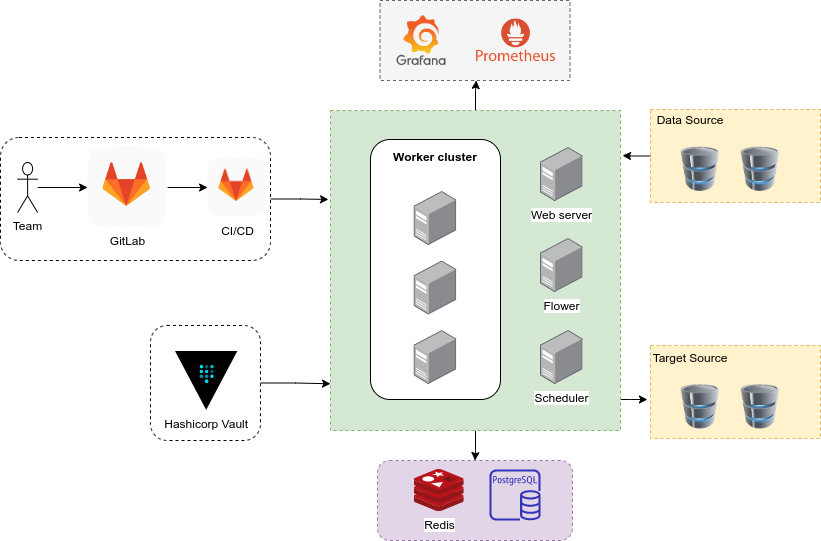

The diagram above was exported from draw.io. Its source (the exported page's mxGraphModel, read from the mxfile embedded in the PNG):
<mxGraphModel dx="868" dy="520" grid="1" gridSize="10" guides="1" tooltips="1" connect="1" arrows="1" fold="1" page="1" pageScale="1" pageWidth="850" pageHeight="1100" math="0" shadow="0">
  <root>
    <mxCell id="0" />
    <mxCell id="1" parent="0" />
    <mxCell id="ULhwfwEAd-XHXzJ7qssL-42" style="edgeStyle=orthogonalEdgeStyle;rounded=0;orthogonalLoop=1;jettySize=auto;html=1;entryX=1.007;entryY=0.141;entryDx=0;entryDy=0;entryPerimeter=0;" edge="1" parent="1" source="ULhwfwEAd-XHXzJ7qssL-29" target="ULhwfwEAd-XHXzJ7qssL-19">
      <mxGeometry relative="1" as="geometry" />
    </mxCell>
    <mxCell id="ULhwfwEAd-XHXzJ7qssL-29" value="" style="rounded=0;whiteSpace=wrap;html=1;dashed=1;fillColor=#fff2cc;strokeColor=#d6b656;" vertex="1" parent="1">
      <mxGeometry x="670" y="169" width="170" height="93" as="geometry" />
    </mxCell>
    <mxCell id="ULhwfwEAd-XHXzJ7qssL-43" style="edgeStyle=orthogonalEdgeStyle;rounded=0;orthogonalLoop=1;jettySize=auto;html=1;entryX=-0.007;entryY=0.278;entryDx=0;entryDy=0;entryPerimeter=0;" edge="1" parent="1" source="ULhwfwEAd-XHXzJ7qssL-24" target="ULhwfwEAd-XHXzJ7qssL-19">
      <mxGeometry relative="1" as="geometry" />
    </mxCell>
    <mxCell id="ULhwfwEAd-XHXzJ7qssL-24" value="" style="rounded=1;whiteSpace=wrap;html=1;dashed=1;" vertex="1" parent="1">
      <mxGeometry x="20" y="197" width="270" height="123" as="geometry" />
    </mxCell>
    <mxCell id="ULhwfwEAd-XHXzJ7qssL-27" style="edgeStyle=orthogonalEdgeStyle;rounded=0;orthogonalLoop=1;jettySize=auto;html=1;entryX=0;entryY=0.854;entryDx=0;entryDy=0;entryPerimeter=0;" edge="1" parent="1" source="ULhwfwEAd-XHXzJ7qssL-23" target="ULhwfwEAd-XHXzJ7qssL-19">
      <mxGeometry relative="1" as="geometry" />
    </mxCell>
    <mxCell id="ULhwfwEAd-XHXzJ7qssL-23" value="" style="rounded=1;whiteSpace=wrap;html=1;dashed=1;" vertex="1" parent="1">
      <mxGeometry x="170" y="385" width="110" height="115" as="geometry" />
    </mxCell>
    <mxCell id="ULhwfwEAd-XHXzJ7qssL-38" style="edgeStyle=orthogonalEdgeStyle;rounded=0;orthogonalLoop=1;jettySize=auto;html=1;entryX=-0.018;entryY=0.581;entryDx=0;entryDy=0;entryPerimeter=0;" edge="1" parent="1" source="ULhwfwEAd-XHXzJ7qssL-19" target="ULhwfwEAd-XHXzJ7qssL-33">
      <mxGeometry relative="1" as="geometry">
        <Array as="points">
          <mxPoint x="650" y="459" />
          <mxPoint x="650" y="459" />
        </Array>
      </mxGeometry>
    </mxCell>
    <mxCell id="ULhwfwEAd-XHXzJ7qssL-47" style="edgeStyle=orthogonalEdgeStyle;rounded=0;orthogonalLoop=1;jettySize=auto;html=1;entryX=0.5;entryY=0;entryDx=0;entryDy=0;" edge="1" parent="1" source="ULhwfwEAd-XHXzJ7qssL-19" target="ULhwfwEAd-XHXzJ7qssL-44">
      <mxGeometry relative="1" as="geometry" />
    </mxCell>
    <mxCell id="ULhwfwEAd-XHXzJ7qssL-53" style="edgeStyle=orthogonalEdgeStyle;rounded=0;orthogonalLoop=1;jettySize=auto;html=1;entryX=0;entryY=1;entryDx=0;entryDy=0;" edge="1" parent="1" source="ULhwfwEAd-XHXzJ7qssL-19" target="ULhwfwEAd-XHXzJ7qssL-52">
      <mxGeometry relative="1" as="geometry" />
    </mxCell>
    <mxCell id="ULhwfwEAd-XHXzJ7qssL-19" value="" style="rounded=0;whiteSpace=wrap;html=1;fillColor=#d5e8d4;strokeColor=#82b366;dashed=1;" vertex="1" parent="1">
      <mxGeometry x="350" y="170" width="290" height="320" as="geometry" />
    </mxCell>
    <mxCell id="ULhwfwEAd-XHXzJ7qssL-9" value="" style="rounded=1;whiteSpace=wrap;html=1;" vertex="1" parent="1">
      <mxGeometry x="390" y="199" width="130" height="260" as="geometry" />
    </mxCell>
    <mxCell id="ULhwfwEAd-XHXzJ7qssL-5" style="edgeStyle=orthogonalEdgeStyle;rounded=0;orthogonalLoop=1;jettySize=auto;html=1;" edge="1" parent="1" source="ULhwfwEAd-XHXzJ7qssL-1" target="ULhwfwEAd-XHXzJ7qssL-4">
      <mxGeometry relative="1" as="geometry" />
    </mxCell>
    <mxCell id="ULhwfwEAd-XHXzJ7qssL-1" value="GitLab" style="shape=image;html=1;verticalAlign=top;verticalLabelPosition=bottom;labelBackgroundColor=#ffffff;imageAspect=0;aspect=fixed;image=https://cdn4.iconfinder.com/data/icons/socialcones/508/Gitlab-128.png" vertex="1" parent="1">
      <mxGeometry x="107.1" y="207" width="80" height="80" as="geometry" />
    </mxCell>
    <mxCell id="ULhwfwEAd-XHXzJ7qssL-3" style="edgeStyle=orthogonalEdgeStyle;rounded=0;orthogonalLoop=1;jettySize=auto;html=1;entryX=0;entryY=0.5;entryDx=0;entryDy=0;" edge="1" parent="1" source="ULhwfwEAd-XHXzJ7qssL-2" target="ULhwfwEAd-XHXzJ7qssL-1">
      <mxGeometry relative="1" as="geometry" />
    </mxCell>
    <mxCell id="ULhwfwEAd-XHXzJ7qssL-2" value="Team" style="shape=umlActor;verticalLabelPosition=bottom;verticalAlign=top;html=1;outlineConnect=0;" vertex="1" parent="1">
      <mxGeometry x="37.1" y="222" width="20" height="50" as="geometry" />
    </mxCell>
    <mxCell id="ULhwfwEAd-XHXzJ7qssL-4" value="CI/CD" style="shape=image;html=1;verticalAlign=top;verticalLabelPosition=bottom;labelBackgroundColor=#ffffff;imageAspect=0;aspect=fixed;image=https://cdn4.iconfinder.com/data/icons/socialcones/508/Gitlab-128.png" vertex="1" parent="1">
      <mxGeometry x="227.1" y="217.5" width="59" height="59" as="geometry" />
    </mxCell>
    <mxCell id="ULhwfwEAd-XHXzJ7qssL-11" value="&lt;b&gt;Worker cluster&lt;/b&gt;" style="text;html=1;strokeColor=none;fillColor=none;align=center;verticalAlign=middle;whiteSpace=wrap;rounded=0;" vertex="1" parent="1">
      <mxGeometry x="410" y="207" width="90" height="20" as="geometry" />
    </mxCell>
    <mxCell id="ULhwfwEAd-XHXzJ7qssL-13" value="" style="points=[];aspect=fixed;html=1;align=center;shadow=0;dashed=0;image;image=img/lib/allied_telesis/computer_and_terminals/Server_Desktop.svg;" vertex="1" parent="1">
      <mxGeometry x="433.70000000000005" y="251" width="42.599999999999994" height="54" as="geometry" />
    </mxCell>
    <mxCell id="ULhwfwEAd-XHXzJ7qssL-14" value="" style="points=[];aspect=fixed;html=1;align=center;shadow=0;dashed=0;image;image=img/lib/allied_telesis/computer_and_terminals/Server_Desktop.svg;" vertex="1" parent="1">
      <mxGeometry x="433.70000000000005" y="320.5" width="42.599999999999994" height="54" as="geometry" />
    </mxCell>
    <mxCell id="ULhwfwEAd-XHXzJ7qssL-15" value="" style="points=[];aspect=fixed;html=1;align=center;shadow=0;dashed=0;image;image=img/lib/allied_telesis/computer_and_terminals/Server_Desktop.svg;" vertex="1" parent="1">
      <mxGeometry x="433.70000000000005" y="390" width="42.599999999999994" height="54" as="geometry" />
    </mxCell>
    <mxCell id="ULhwfwEAd-XHXzJ7qssL-16" value="Web server" style="points=[];aspect=fixed;html=1;align=center;shadow=0;dashed=0;image;image=img/lib/allied_telesis/computer_and_terminals/Server_Desktop.svg;" vertex="1" parent="1">
      <mxGeometry x="560" y="207" width="42.599999999999994" height="54" as="geometry" />
    </mxCell>
    <mxCell id="ULhwfwEAd-XHXzJ7qssL-17" value="Flower" style="points=[];aspect=fixed;html=1;align=center;shadow=0;dashed=0;image;image=img/lib/allied_telesis/computer_and_terminals/Server_Desktop.svg;" vertex="1" parent="1">
      <mxGeometry x="560" y="298" width="42.599999999999994" height="54" as="geometry" />
    </mxCell>
    <mxCell id="ULhwfwEAd-XHXzJ7qssL-18" value="Scheduler" style="points=[];aspect=fixed;html=1;align=center;shadow=0;dashed=0;image;image=img/lib/allied_telesis/computer_and_terminals/Server_Desktop.svg;" vertex="1" parent="1">
      <mxGeometry x="560" y="390" width="42.599999999999994" height="54" as="geometry" />
    </mxCell>
    <mxCell id="ULhwfwEAd-XHXzJ7qssL-22" value="Hashicorp Vault" style="shape=image;verticalLabelPosition=bottom;labelBackgroundColor=#ffffff;verticalAlign=top;aspect=fixed;imageAspect=0;image=https://assets.zabbix.com/img/brands/hashicorp_vault.svg;" vertex="1" parent="1">
      <mxGeometry x="195" y="411" width="62.36" height="59" as="geometry" />
    </mxCell>
    <mxCell id="ULhwfwEAd-XHXzJ7qssL-28" value="" style="image;html=1;image=img/lib/clip_art/computers/Database_128x128.png;dashed=1;" vertex="1" parent="1">
      <mxGeometry x="690" y="206.5" width="60" height="44.5" as="geometry" />
    </mxCell>
    <mxCell id="ULhwfwEAd-XHXzJ7qssL-30" value="" style="image;html=1;image=img/lib/clip_art/computers/Database_128x128.png;dashed=1;" vertex="1" parent="1">
      <mxGeometry x="750" y="206.5" width="60" height="44.5" as="geometry" />
    </mxCell>
    <mxCell id="ULhwfwEAd-XHXzJ7qssL-31" value="Data Source" style="text;html=1;strokeColor=none;fillColor=none;align=center;verticalAlign=middle;whiteSpace=wrap;rounded=0;dashed=1;" vertex="1" parent="1">
      <mxGeometry x="670" y="170" width="80" height="20" as="geometry" />
    </mxCell>
    <mxCell id="ULhwfwEAd-XHXzJ7qssL-33" value="" style="rounded=0;whiteSpace=wrap;html=1;dashed=1;fillColor=#fff2cc;strokeColor=#d6b656;" vertex="1" parent="1">
      <mxGeometry x="670" y="405" width="170" height="93" as="geometry" />
    </mxCell>
    <mxCell id="ULhwfwEAd-XHXzJ7qssL-34" value="" style="image;html=1;image=img/lib/clip_art/computers/Database_128x128.png;dashed=1;" vertex="1" parent="1">
      <mxGeometry x="690" y="444" width="60" height="44.5" as="geometry" />
    </mxCell>
    <mxCell id="ULhwfwEAd-XHXzJ7qssL-35" value="" style="image;html=1;image=img/lib/clip_art/computers/Database_128x128.png;dashed=1;" vertex="1" parent="1">
      <mxGeometry x="750" y="444" width="60" height="44.5" as="geometry" />
    </mxCell>
    <mxCell id="ULhwfwEAd-XHXzJ7qssL-36" value="Target Source" style="text;html=1;strokeColor=none;fillColor=none;align=center;verticalAlign=middle;whiteSpace=wrap;rounded=0;dashed=1;" vertex="1" parent="1">
      <mxGeometry x="670" y="408" width="80" height="20" as="geometry" />
    </mxCell>
    <mxCell id="ULhwfwEAd-XHXzJ7qssL-44" value="" style="rounded=1;whiteSpace=wrap;html=1;dashed=1;fillColor=#e1d5e7;strokeColor=#9673a6;" vertex="1" parent="1">
      <mxGeometry x="397" y="520" width="195" height="80" as="geometry" />
    </mxCell>
    <mxCell id="ULhwfwEAd-XHXzJ7qssL-45" value="Redis" style="aspect=fixed;html=1;points=[];align=center;image;fontSize=12;image=img/lib/mscae/Cache_Redis_Product.svg;dashed=1;" vertex="1" parent="1">
      <mxGeometry x="433.7" y="529" width="50" height="42" as="geometry" />
    </mxCell>
    <mxCell id="ULhwfwEAd-XHXzJ7qssL-46" value="" style="outlineConnect=0;fontColor=#232F3E;gradientColor=none;fillColor=#3334B9;strokeColor=none;dashed=0;verticalLabelPosition=bottom;verticalAlign=top;align=center;html=1;fontSize=12;fontStyle=0;aspect=fixed;pointerEvents=1;shape=mxgraph.aws4.rds_postgresql_instance;" vertex="1" parent="1">
      <mxGeometry x="509" y="529" width="51" height="51" as="geometry" />
    </mxCell>
    <mxCell id="ULhwfwEAd-XHXzJ7qssL-49" value="" style="rounded=0;whiteSpace=wrap;html=1;dashed=1;fillColor=#f5f5f5;strokeColor=#666666;fontColor=#333333;" vertex="1" parent="1">
      <mxGeometry x="399.5" y="60" width="190" height="80" as="geometry" />
    </mxCell>
    <mxCell id="ULhwfwEAd-XHXzJ7qssL-50" value="" style="shape=image;verticalLabelPosition=bottom;labelBackgroundColor=#ffffff;verticalAlign=top;aspect=fixed;imageAspect=0;image=https://upload.wikimedia.org/wikipedia/en/thumb/a/a1/Grafana_logo.svg/1200px-Grafana_logo.svg.png;" vertex="1" parent="1">
      <mxGeometry x="416.5" y="75" width="49.04" height="50" as="geometry" />
    </mxCell>
    <mxCell id="ULhwfwEAd-XHXzJ7qssL-52" value="" style="shape=image;verticalLabelPosition=bottom;labelBackgroundColor=#ffffff;verticalAlign=top;aspect=fixed;imageAspect=0;image=https://uploads-ssl.webflow.com/617ac623f297e60732fbef11/61b378f117219a85f6bb9ac7_prometheus-2.png;" vertex="1" parent="1">
      <mxGeometry x="495.8" y="60" width="80" height="80" as="geometry" />
    </mxCell>
  </root>
</mxGraphModel>